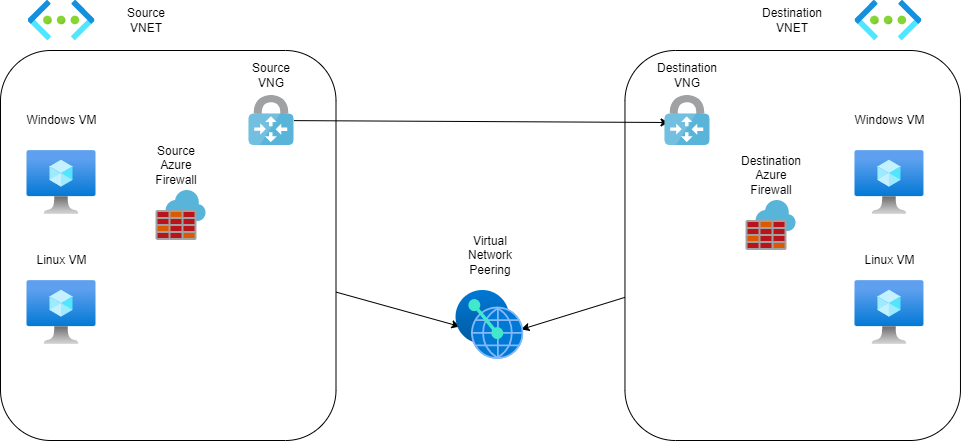

The diagram above was exported from draw.io. Its source (the exported page's mxGraphModel, read from the mxfile embedded in the PNG):
<mxGraphModel dx="736" dy="384" grid="1" gridSize="10" guides="1" tooltips="1" connect="1" arrows="1" fold="1" page="1" pageScale="1" pageWidth="1100" pageHeight="1100" math="0" shadow="0">
  <root>
    <mxCell id="0" />
    <mxCell id="1" parent="0" />
    <mxCell id="30" style="edgeStyle=none;html=1;entryX=0.059;entryY=0.522;entryDx=0;entryDy=0;entryPerimeter=0;" parent="1" source="7" target="9" edge="1">
      <mxGeometry relative="1" as="geometry">
        <mxPoint x="445.5" y="430" as="targetPoint" />
      </mxGeometry>
    </mxCell>
    <mxCell id="7" value="" style="rounded=1;whiteSpace=wrap;html=1;" parent="1" vertex="1">
      <mxGeometry x="70" y="150" width="335.5" height="390" as="geometry" />
    </mxCell>
    <mxCell id="29" style="edgeStyle=none;html=1;entryX=0.956;entryY=0.565;entryDx=0;entryDy=0;entryPerimeter=0;" parent="1" source="8" target="9" edge="1">
      <mxGeometry relative="1" as="geometry">
        <mxPoint x="655.498" y="426.9839999999999" as="targetPoint" />
      </mxGeometry>
    </mxCell>
    <mxCell id="8" value="" style="rounded=1;whiteSpace=wrap;html=1;" parent="1" vertex="1">
      <mxGeometry x="694.47" y="150" width="335.5" height="390" as="geometry" />
    </mxCell>
    <mxCell id="2" value="" style="aspect=fixed;html=1;points=[];align=center;image;fontSize=12;image=img/lib/azure2/compute/Virtual_Machine.svg;" parent="1" vertex="1">
      <mxGeometry x="96.5" y="250" width="69" height="64" as="geometry" />
    </mxCell>
    <mxCell id="3" value="" style="aspect=fixed;html=1;points=[];align=center;image;fontSize=12;image=img/lib/azure2/compute/Virtual_Machine.svg;" parent="1" vertex="1">
      <mxGeometry x="924.47" y="250" width="69" height="64" as="geometry" />
    </mxCell>
    <mxCell id="4" value="" style="aspect=fixed;html=1;points=[];align=center;image;fontSize=12;image=img/lib/azure2/networking/Virtual_Networks.svg;" parent="1" vertex="1">
      <mxGeometry x="97.5" y="100" width="67" height="40" as="geometry" />
    </mxCell>
    <mxCell id="5" value="" style="aspect=fixed;html=1;points=[];align=center;image;fontSize=12;image=img/lib/azure2/networking/Virtual_Networks.svg;" parent="1" vertex="1">
      <mxGeometry x="924.47" y="100" width="67" height="40" as="geometry" />
    </mxCell>
    <mxCell id="9" value="" style="aspect=fixed;html=1;points=[];align=center;image;fontSize=12;image=img/lib/azure2/other/Peering_Service.svg;" parent="1" vertex="1">
      <mxGeometry x="525.5" y="390" width="68" height="69" as="geometry" />
    </mxCell>
    <mxCell id="10" value="Source VNET" style="text;html=1;strokeColor=none;fillColor=none;align=center;verticalAlign=middle;whiteSpace=wrap;rounded=0;" parent="1" vertex="1">
      <mxGeometry x="185.5" y="105" width="60" height="30" as="geometry" />
    </mxCell>
    <mxCell id="14" value="Destination&lt;br&gt;VNET" style="text;html=1;strokeColor=none;fillColor=none;align=center;verticalAlign=middle;whiteSpace=wrap;rounded=0;" parent="1" vertex="1">
      <mxGeometry x="832.22" y="105" width="60" height="30" as="geometry" />
    </mxCell>
    <mxCell id="15" value="Windows VM" style="text;html=1;strokeColor=none;fillColor=none;align=center;verticalAlign=middle;whiteSpace=wrap;rounded=0;" parent="1" vertex="1">
      <mxGeometry x="93.75" y="200" width="74.5" height="40" as="geometry" />
    </mxCell>
    <mxCell id="18" value="Virtual Network Peering" style="text;html=1;strokeColor=none;fillColor=none;align=center;verticalAlign=middle;whiteSpace=wrap;rounded=0;" parent="1" vertex="1">
      <mxGeometry x="529.5" y="340" width="60" height="30" as="geometry" />
    </mxCell>
    <mxCell id="31" style="edgeStyle=none;html=1;entryX=0.09;entryY=0.54;entryDx=0;entryDy=0;entryPerimeter=0;" parent="1" source="19" target="20" edge="1">
      <mxGeometry relative="1" as="geometry" />
    </mxCell>
    <mxCell id="19" value="" style="sketch=0;aspect=fixed;html=1;points=[];align=center;image;fontSize=12;image=img/lib/mscae/VPN_Gateway.svg;" parent="1" vertex="1">
      <mxGeometry x="318.5" y="195" width="45" height="50" as="geometry" />
    </mxCell>
    <mxCell id="20" value="" style="sketch=0;aspect=fixed;html=1;points=[];align=center;image;fontSize=12;image=img/lib/mscae/VPN_Gateway.svg;" parent="1" vertex="1">
      <mxGeometry x="734.47" y="195" width="45" height="50" as="geometry" />
    </mxCell>
    <mxCell id="21" value="Windows VM" style="text;html=1;strokeColor=none;fillColor=none;align=center;verticalAlign=middle;whiteSpace=wrap;rounded=0;" parent="1" vertex="1">
      <mxGeometry x="921.72" y="200" width="74.5" height="40" as="geometry" />
    </mxCell>
    <mxCell id="22" value="" style="aspect=fixed;html=1;points=[];align=center;image;fontSize=12;image=img/lib/azure2/compute/Virtual_Machine.svg;" parent="1" vertex="1">
      <mxGeometry x="96.5" y="380" width="69" height="64" as="geometry" />
    </mxCell>
    <mxCell id="23" value="" style="aspect=fixed;html=1;points=[];align=center;image;fontSize=12;image=img/lib/azure2/compute/Virtual_Machine.svg;" parent="1" vertex="1">
      <mxGeometry x="924.47" y="380" width="69" height="64" as="geometry" />
    </mxCell>
    <mxCell id="24" value="Linux VM" style="text;html=1;strokeColor=none;fillColor=none;align=center;verticalAlign=middle;whiteSpace=wrap;rounded=0;" parent="1" vertex="1">
      <mxGeometry x="93.75" y="340" width="74.5" height="40" as="geometry" />
    </mxCell>
    <mxCell id="25" value="Linux VM" style="text;html=1;strokeColor=none;fillColor=none;align=center;verticalAlign=middle;whiteSpace=wrap;rounded=0;" parent="1" vertex="1">
      <mxGeometry x="921.72" y="340" width="74.5" height="40" as="geometry" />
    </mxCell>
    <mxCell id="27" value="Source VNG" style="text;html=1;strokeColor=none;fillColor=none;align=center;verticalAlign=middle;whiteSpace=wrap;rounded=0;" parent="1" vertex="1">
      <mxGeometry x="311" y="160" width="60" height="30" as="geometry" />
    </mxCell>
    <mxCell id="28" value="Destination&lt;br&gt;VNG" style="text;html=1;strokeColor=none;fillColor=none;align=center;verticalAlign=middle;whiteSpace=wrap;rounded=0;" parent="1" vertex="1">
      <mxGeometry x="726.97" y="160" width="60" height="30" as="geometry" />
    </mxCell>
    <mxCell id="32" value="" style="sketch=0;aspect=fixed;html=1;points=[];align=center;image;fontSize=12;image=img/lib/mscae/Azure_Firewall.svg;" parent="1" vertex="1">
      <mxGeometry x="225.5" y="290" width="50" height="50" as="geometry" />
    </mxCell>
    <mxCell id="33" value="" style="sketch=0;aspect=fixed;html=1;points=[];align=center;image;fontSize=12;image=img/lib/mscae/Azure_Firewall.svg;" parent="1" vertex="1">
      <mxGeometry x="815.5" y="300" width="50" height="50" as="geometry" />
    </mxCell>
    <mxCell id="34" value="Source Azure Firewall" style="text;html=1;strokeColor=none;fillColor=none;align=center;verticalAlign=middle;whiteSpace=wrap;rounded=0;" parent="1" vertex="1">
      <mxGeometry x="215.5" y="250" width="60" height="30" as="geometry" />
    </mxCell>
    <mxCell id="35" value="Destination&lt;br&gt;Azure Firewall" style="text;html=1;strokeColor=none;fillColor=none;align=center;verticalAlign=middle;whiteSpace=wrap;rounded=0;" parent="1" vertex="1">
      <mxGeometry x="810.5" y="260" width="60" height="30" as="geometry" />
    </mxCell>
  </root>
</mxGraphModel>